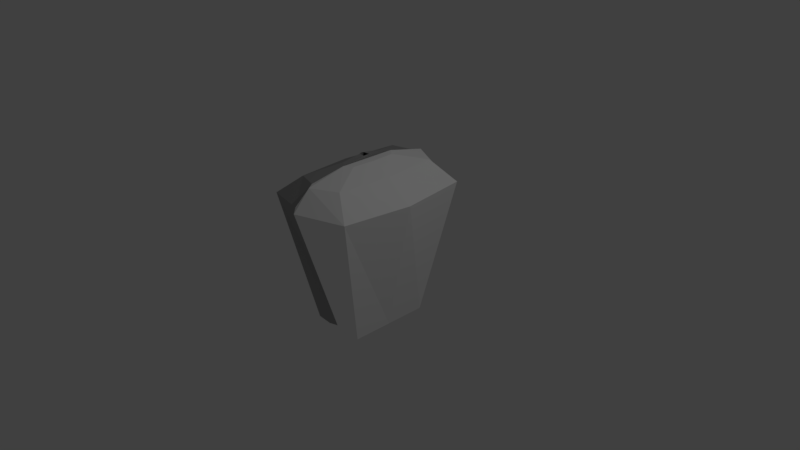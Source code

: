 # Source: HostBod.blend  (saved by Blender 2.79.0; exported with 4.5.12 LTS)
import bpy
from mathutils import Matrix  # noqa: F401  (used for matrix-valued properties, if any)

bpy.ops.wm.read_factory_settings(use_empty=True)
scene = bpy.context.scene
scene.name = 'Scene'

# ---- collections
col_collection_1 = bpy.data.collections.new('Collection 1'); scene.collection.children.link(col_collection_1)

# ---- materials (node trees are filled in below, after node groups)
mat_material = bpy.data.materials.new('Material')
mat_material.alpha_threshold = 0.0
mat_material.use_transparent_shadow = False
mat_material.diffuse_color = (1.0, 0.7311, 0.003974, 1.0)
mat_material.roughness = 0.5
mat_material.specular_intensity = 1.0
mat_material.line_color = (0.0, 0.0, 0.0, 1.0)
mat_material_001 = bpy.data.materials.new('Material.001')
mat_material_001.alpha_threshold = 0.0
mat_material_001.use_transparent_shadow = False
mat_material_001.diffuse_color = (0.3672, 0.3672, 0.3672, 1.0)
mat_material_001.roughness = 0.5
mat_material_002 = bpy.data.materials.new('Material.002')
mat_material_002.alpha_threshold = 0.0
mat_material_002.use_transparent_shadow = False
mat_material_002.diffuse_color = (1.0, 1.0, 1.0, 1.0)
mat_material_002.roughness = 0.5
mat_material_002.specular_intensity = 1.0
mat_material_003 = bpy.data.materials.new('Material.003')
mat_material_003.alpha_threshold = 0.0
mat_material_003.use_transparent_shadow = False
mat_material_003.diffuse_color = (0.01467, 0.01467, 0.01467, 1.0)
mat_material_003.roughness = 0.5
mat_material_003.specular_intensity = 1.0

# ---- material node trees

# ---- world
world_world = bpy.data.worlds.new('World'); scene.world = world_world
world_world.color = (0.05088, 0.05088, 0.05088)
world_world.use_sun_shadow = False
world_world.sun_shadow_jitter_overblur = 0.0
world_world.cycles.sampling_method = 'MANUAL'

# ---- cameras
cam_camera = bpy.data.cameras.new('Camera')
cam_camera.clip_end = 100.0
cam_camera.lens = 35.0
cam_camera.sensor_width = 32.0
cam_camera.sensor_height = 18.0
cam_camera.ortho_scale = 7.314
cam_camera.dof.focus_distance = 0.0
cam_camera.dof.aperture_fstop = 128.0

# ---- lights
light_lamp = bpy.data.lights.new('Lamp', 'POINT')
light_lamp.transmission_factor = 0.0
light_lamp.cutoff_distance = 30.0
light_lamp.energy = 100.0
light_lamp.shadow_buffer_clip_start = 1.001
light_lamp.shadow_soft_size = 0.1
light_lamp.shadow_maximum_resolution = 0.006
light_lamp.use_absolute_resolution = True

# ---- meshes
me_cube_001 = bpy.data.meshes.new('Cube.001')
me_cube_001.from_pydata([(-0.02465, 0.04138, 1.02), (-0.1424, 0.0374, 1.02), (-0.02465, -0.04363, 1.02), (-0.1424, -0.03967, 1.02), (-0.1697, -0.001609, 1.02), (-0.03076, -0.001649, 1.02)], [(0, 1), (2, 3), (4, 1), (3, 4), (0, 5), (5, 2)], [])
me_cube_001.materials.append(mat_material)
me_cube_001.materials.append(mat_material_001)
me_cube_001.materials.append(mat_material_002)
me_cube_001.materials.append(mat_material_003)
me_cube_001.use_remesh_preserve_volume = False
me_cube_001.use_remesh_preserve_attributes = False
me_cube_001.use_mirror_vertex_groups = False
me_cube_001.update()
me_cube = bpy.data.meshes.new('Cube')
me_cube.from_pydata([(0.2266, 0.2413, -0.3164), (0.2266, -0.2413, -0.3164), (-0.2266, -0.2413, -0.3164), (-0.2266, 0.2413, -0.3164), (0.1424, 0.3085, 1.0), (0.1424, -0.3085, 1.0), (-0.1424, -0.3085, 1.0), (-0.1424, 0.3085, 1.0), (0.4886, 0.7322, 0.9333), (0.4886, -0.7322, 0.9333), (-0.4886, -0.7322, 0.9333), (-0.4886, 0.7322, 0.9333), (0.92, 0.9216, 0.7932), (0.92, -0.9216, 0.7932), (-0.92, -0.9216, 0.7932), (-0.92, 0.9216, 0.7932), (0.5403, 0.549, -0.1887), (0.5403, -0.549, -0.1887), (-0.5403, -0.549, -0.1887), (-0.5403, 0.549, -0.1887), (0.4362, 0.4481, -0.2526), (0.4362, -0.4485, -0.2526), (-0.4362, -0.4485, -0.2526), (-0.4362, 0.4481, -0.2526), (0.2266, -0.002762, -0.3164), (-0.2266, -0.002762, -0.3164), (0.1697, -0.003793, 1.0), (-0.1697, -0.003793, 1.0), (-0.5824, -0.009002, 0.9333), (0.5824, -0.009002, 0.9333), (1.097, -0.01133, 0.7932), (-1.097, -0.01133, 0.7932), (-0.5403, -0.00675, -0.1887), (0.5403, -0.00675, -0.1887), (0.4362, -0.005703, -0.2526), (-0.4362, -0.005702, -0.2526), (5.96e-08, 0.2413, -0.3164), (0.0, -0.2413, -0.3164), (-8.941e-08, 0.3834, 1.0), (-2.086e-07, -0.3831, 1.0), (8.941e-08, 0.9098, 0.9333), (-2.98e-07, -0.9096, 0.9333), (-4.172e-07, -1.145, 0.7932), (2.384e-07, 1.145, 0.7932), (-1.788e-07, -0.549, -0.1887), (1.192e-07, 0.549, -0.1887), (-1.091e-07, -0.4485, -0.2526), (1.369e-07, 0.4481, -0.2526), (-1.555e-07, -0.004581, 1.0), (2.98e-08, -0.002762, -0.3164), (-0.0435, 0.1934, -0.3164), (-0.0435, -0.1936, -0.3164), (-0.02465, 0.3403, 1.0), (-0.02465, -0.3402, 1.0), (-0.1022, 0.8077, 0.9333), (-0.1022, -0.8076, 0.9333), (-0.1987, -1.016, 0.7932), (-0.1987, 1.017, 0.7932), (-0.1137, -0.4405, -0.1887), (-0.1137, 0.4403, -0.1887), (-0.09042, -0.3598, -0.2526), (-0.09042, 0.3593, -0.2526), (-0.0435, -0.002313, -0.3164), (-0.03076, -0.004119, 1.0), (-0.02465, 0.04138, 1.02), (-0.1424, 0.0374, 1.02), (-0.02465, -0.04363, 1.02), (-0.1424, -0.03967, 1.02), (-0.1697, -0.001609, 1.02), (-0.03076, -0.001649, 1.02), (0.4887, -0.04363, 0.6501), (0.5104, -0.04363, 0.6216)], [(70, 71)], [(62, 51, 2, 25), (27, 6, 67, 68), (29, 26, 5, 9), (55, 53, 6, 10), (28, 27, 7, 11), (61, 50, 3, 23), (52, 54, 11, 7), (31, 28, 11, 15), (56, 55, 10, 14), (30, 29, 9, 13), (33, 30, 13, 17), (58, 56, 14, 18), (32, 31, 15, 19), (54, 57, 15, 11), (35, 32, 19, 23), (60, 58, 18, 22), (34, 33, 17, 21), (57, 59, 19, 15), (24, 34, 21, 1), (51, 60, 22, 2), (25, 35, 23, 3), (59, 61, 23, 19), (2, 22, 35, 25), (0, 20, 34, 24), (20, 16, 33, 34), (22, 18, 32, 35), (18, 14, 31, 32), (16, 12, 30, 33), (12, 8, 29, 30), (14, 10, 28, 31), (10, 6, 27, 28), (8, 4, 26, 29), (52, 7, 65, 64), (50, 62, 25, 3), (0, 24, 49, 36), (4, 38, 48, 26), (16, 20, 47, 45), (1, 21, 46, 37), (12, 16, 45, 43), (21, 17, 44, 46), (8, 12, 43, 40), (17, 13, 42, 44), (13, 9, 41, 42), (4, 8, 40, 38), (20, 0, 36, 47), (9, 5, 39, 41), (26, 48, 39, 5), (24, 1, 37, 49), (36, 49, 62, 50), (38, 52, 63, 48), (45, 47, 61, 59), (37, 46, 60, 51), (43, 45, 59, 57), (46, 44, 58, 60), (40, 43, 57, 54), (44, 42, 56, 58), (42, 41, 55, 56), (38, 40, 54, 52), (47, 36, 50, 61), (41, 39, 53, 55), (48, 63, 53, 39), (49, 37, 51, 62), (53, 63, 69, 66), (63, 52, 64, 69), (6, 53, 66, 67), (7, 27, 68, 65)])
me_cube.polygons.foreach_set('material_index', [1, 1, 2, 1, 1, 1, 1, 1, 1, 2, 2, 1, 1, 1, 1, 1, 2, 1, 2, 1, 1, 1, 1, 2, 2, 1, 1, 2, 2, 1, 1, 2, 1, 1, 2, 2, 2, 2, 2, 2, 2, 2, 2, 2, 2, 2, 2, 2, 1, 1, 2, 2, 2, 2, 2, 2, 2, 2, 2, 2, 1, 1, 1, 1, 1, 1])
me_cube.materials.append(mat_material)
me_cube.materials.append(mat_material_001)
me_cube.materials.append(mat_material_002)
me_cube.materials.append(mat_material_003)
me_cube.use_remesh_preserve_volume = False
me_cube.use_remesh_preserve_attributes = False
me_cube.use_mirror_vertex_groups = False
me_cube.update()

# ---- objects
ob_cube_001 = bpy.data.objects.new('Cube.001', me_cube_001)
ob_cube = bpy.data.objects.new('Cube', me_cube)
ob_lamp = bpy.data.objects.new('Lamp', light_lamp)
ob_camera = bpy.data.objects.new('Camera', cam_camera)

# ---- transforms, parenting, visibility, modifiers, constraints
ob_cube_001.location = (0.0, 0.0, -1.845)
ob_cube_001.scale = (0.6997, 1.0, 1.853)
ob_cube_001.lock_rotations_4d = False
ob_cube_001.empty_display_type = 'ARROWS'
ob_cube_001.lineart.crease_threshold = 0.0
ob_cube.location = (0.0, 0.0, -0.5281)
ob_cube.scale = (0.6997, 1.0, 1.853)
ob_cube.lock_rotations_4d = False
ob_cube.empty_display_type = 'ARROWS'
ob_cube.lineart.crease_threshold = 0.0
ob_lamp.location = (4.076, 1.005, 5.904)
ob_lamp.rotation_euler = (0.6503, 0.05522, 1.866)
ob_lamp.lock_rotations_4d = False
ob_lamp.empty_display_type = 'ARROWS'
ob_lamp.color = (0.0, 0.0, 0.0, 0.0)
ob_lamp.lineart.crease_threshold = 0.0
ob_camera.location = (7.481, -6.508, 5.344)
ob_camera.rotation_euler = (1.109, 0.0, 0.8149)
ob_camera.lock_rotations_4d = False
ob_camera.empty_display_type = 'ARROWS'
ob_camera.color = (0.0, 0.0, 0.0, 0.0)
ob_camera.display_type = 'WIRE'
ob_camera.lineart.crease_threshold = 0.0

# ---- collection membership
col_collection_1.objects.link(ob_cube_001)
col_collection_1.objects.link(ob_cube)
col_collection_1.objects.link(ob_lamp)
col_collection_1.objects.link(ob_camera)

# ---- scene / render settings (as saved in the file)
scene.camera = ob_camera
scene.frame_start = 1; scene.frame_end = 250; scene.frame_set(1)
scene.render.engine = 'BLENDER_EEVEE_NEXT'
scene.render.resolution_percentage = 50
scene.render.dither_intensity = 0.0
scene.cycles.use_denoising = False
scene.cycles.samples = 128
scene.cycles.sampling_pattern = 'TABULATED_SOBOL'
scene.cycles.use_adaptive_sampling = False
scene.cycles.use_light_tree = False
scene.cycles.blur_glossy = 0.0
scene.cycles.sample_clamp_indirect = 0.0
scene.view_settings.view_transform = 'Standard'
bpy.context.view_layer.update()
